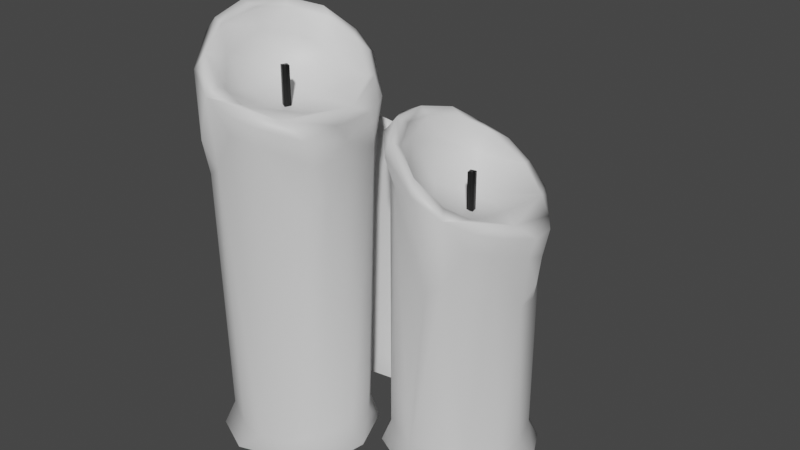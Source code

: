 # Source: Candle.blend  (saved by Blender 3.4.6; exported with 4.5.12 LTS)
import bpy
from mathutils import Matrix  # noqa: F401  (used for matrix-valued properties, if any)

bpy.ops.wm.read_factory_settings(use_empty=True)
scene = bpy.context.scene
scene.name = 'Scene'

# ---- collections
col_collection = bpy.data.collections.new('Collection'); scene.collection.children.link(col_collection)

# ---- materials (node trees are filled in below, after node groups)
mat_material_001 = bpy.data.materials.new('Material.001')
mat_material_001.use_transparent_shadow = False
mat_material_002 = bpy.data.materials.new('Material.002')
mat_material_002.use_transparent_shadow = False

# ---- material node trees
mat_material_001.use_nodes = True; mat_material_001.node_tree.nodes.clear()
_N = mat_material_001.node_tree.nodes; _L = mat_material_001.node_tree.links
n0 = _N.new('ShaderNodeBsdfPrincipled'); n0.name = 'Principled BSDF'; n0.location = (10, 300)
n0.distribution = 'GGX'
n0.subsurface_method = 'RANDOM_WALK_SKIN'
n0.inputs[0].default_value = (0.0, 0.0, 0.0, 1.0)
n0.inputs[3].default_value = 1.45
n0.inputs[27].default_value = (0.0, 0.0, 0.0, 1.0)
n0.inputs[28].default_value = 1.0
n1 = _N.new('ShaderNodeOutputMaterial'); n1.name = 'Material Output'; n1.location = (300, 300)
_L.new(n0.outputs[0], n1.inputs[0])
n1.is_active_output = True
mat_material_002.use_nodes = True; mat_material_002.node_tree.nodes.clear()
_N = mat_material_002.node_tree.nodes; _L = mat_material_002.node_tree.links
n0 = _N.new('ShaderNodeBsdfPrincipled'); n0.name = 'Principled BSDF'; n0.location = (10, 300)
n0.distribution = 'GGX'
n0.subsurface_method = 'RANDOM_WALK_SKIN'
n0.inputs[3].default_value = 1.45
n0.inputs[27].default_value = (0.0, 0.0, 0.0, 1.0)
n0.inputs[28].default_value = 1.0
n1 = _N.new('ShaderNodeOutputMaterial'); n1.name = 'Material Output'; n1.location = (300, 300)
_L.new(n0.outputs[0], n1.inputs[0])
n1.is_active_output = True

# ---- world
world_world = bpy.data.worlds.new('World'); scene.world = world_world
world_world.use_nodes = True; world_world.node_tree.nodes.clear()
_N = world_world.node_tree.nodes; _L = world_world.node_tree.links
n0 = _N.new('ShaderNodeOutputWorld'); n0.name = 'World Output'; n0.location = (300, 300)
n1 = _N.new('ShaderNodeBackground'); n1.name = 'Background'; n1.location = (10, 300)
n1.inputs[0].default_value = (0.05088, 0.05088, 0.05088, 1.0)
_L.new(n1.outputs[0], n0.inputs[0])
n0.is_active_output = True
world_world.color = (0.05088, 0.05088, 0.05088)
world_world.use_sun_shadow = False
world_world.sun_shadow_jitter_overblur = 0.0

# ---- meshes
me_cube_002 = bpy.data.meshes.new('Cube.002')
me_cube_002.from_pydata([(-1.0, -1.0, -1.0), (-1.0, -1.0, 1.0), (-1.0, 1.0, -1.0), (-1.0, 1.0, 1.0), (1.0, -1.0, -1.0), (1.0, -1.0, 1.0), (1.0, 1.0, -1.0), (1.0, 1.0, 1.0), (-24.25, 3.302, -17.38), (-22.66, -13.47, -18.43), (-10.28, -23.0, -18.43), (-9.135, -19.57, -17.18), (-20.88, -10.44, -17.46), (-14.39, -19.01, 0.8), (-23.81, 3.297, 1.403), (-22.24, -8.093, 0.9785), (-2.997, -22.86, -3.784), (-6.822, -24.12, 1.025), (-19.39, -13.45, 2.61), (-19.22, -16.46, 2.036), (-24.98, -6.739, 2.545), (-21.31, 8.662, 3.06), (-16.38, -12.42, 2.4), (-22.49, -4.028, 3.143), (-20.6, 1.145, 1.9), (-19.75, -1.073, 2.785), (-13.61, -12.55, 1.087), (-2.483, -22.4, 1.003), (-7.89, -20.25, 1.666), (-7.442, -9.13, -0.2517), (-13.02, 2.231, -0.2222), (-20.29, 14.94, -17.8), (-17.44, 22.82, -18.42), (-13.15, 21.03, -17.56), (-5.517, 23.63, -17.69), (-21.13, 14.31, 1.285), (-12.86, 23.39, 0.5262), (-6.67, 25.95, -0.3724), (-25.4, 4.251, 2.873), (-22.67, 15.8, 2.508), (-18.94, 8.4, 2.667), (-15.83, 18.4, 2.668), (-15.35, 24.8, 1.725), (-16.43, 12.66, 1.378), (-12.97, 19.48, 2.208), (-6.049, 23.61, 1.537), (-9.162, 25.72, 1.677), (-7.271, 19.17, 0.5401), (-3.437, 28.8, 0.7833), (4.148, -23.18, -18.43), (1.685, -20.04, -17.34), (9.294, -17.12, -17.45), (16.81, -9.336, -17.51), (21.13, -7.522, -18.43), (19.38, -1.332, -17.32), (18.7, -3.626, -4.911), (2.966, -24.3, 0.2665), (2.395, -22.13, -3.25), (-0.544, -25.4, -1.933), (8.173, -19.8, -1.341), (10.52, -20.72, -0.3062), (15.98, -15.42, -0.6681), (17.1, -7.805, -0.51), (14.02, -14.49, -1.699), (20.02, -3.241, -2.379), (21.97, -3.281, -1.305), (19.24, 3.748, -5.082), (21.35, 0.6209, -3.978), (21.74, 2.516, -2.656), (-1.026, -17.14, 0.128), (1.146, -4.58, -0.9467), (0.7248, -19.31, 0.525), (7.366, -15.09, -0.1125), (9.538, 3.237, -0.8763), (4.3, 22.84, -17.48), (8.208, 24.1, -18.42), (23.25, 2.635, -18.41), (20.24, 12.87, -18.43), (8.669, 22.98, -4.915), (11.55, 18.86, -17.44), (18.24, 9.543, -17.41), (-1.67, 26.33, -0.7571), (7.171, 24.83, -2.481), (10.61, 24.96, -0.5677), (6.171, 26.41, -0.3117), (10.32, 22.23, -2.916), (13.84, 22.11, -0.6733), (15.99, 13.86, -0.4375), (15.61, 19.17, -0.8899), (17.8, 10.7, -1.955), (22.8, 4.867, -1.369), (21.48, 6.674, -0.8621), (-2.51, 9.392, -0.8701), (-0.3229, 25.8, 1.12), (7.065, 21.64, 0.3047), (7.466, 24.08, 0.3002), (-26.59, 4.742, -18.43)], [], [(0, 1, 3, 2), (2, 3, 7, 6), (6, 7, 5, 4), (4, 5, 1, 0), (2, 6, 4, 0), (7, 3, 1, 5), (96, 9, 12), (16, 11, 57), (15, 12, 13), (58, 13, 16), (15, 20, 14), (20, 15, 19), (19, 15, 13), (25, 22, 24), (19, 13, 17), (22, 28, 26), (17, 13, 58), (26, 69, 29), (33, 32, 31), (34, 32, 33), (34, 75, 32), (74, 75, 34), (8, 31, 96), (34, 33, 37), (35, 31, 8), (35, 36, 31), (37, 33, 36), (14, 20, 38), (21, 25, 40), (35, 38, 39), (42, 39, 41), (44, 40, 43), (42, 36, 35), (45, 44, 47), (47, 43, 30), (36, 42, 48), (37, 36, 48), (52, 49, 53), (76, 54, 53), (11, 50, 57), (63, 59, 51), (54, 55, 52), (16, 57, 58), (57, 51, 59), (56, 59, 60), (65, 61, 63), (65, 62, 61), (67, 55, 66), (90, 65, 68), (30, 29, 70), (30, 70, 92), (77, 80, 76), (80, 77, 79), (74, 34, 81), (85, 80, 79), (86, 85, 83), (88, 89, 85), (78, 85, 79), (86, 88, 85), (87, 73, 62), (66, 68, 67), (89, 90, 68), (89, 91, 90), (45, 47, 94), (93, 94, 95), (92, 70, 73), (8, 96, 12), (9, 10, 11), (11, 12, 9), (49, 11, 10), (12, 11, 13), (14, 8, 15), (12, 15, 8), (11, 16, 13), (25, 23, 22), (25, 21, 23), (18, 19, 17), (24, 22, 26), (28, 18, 17), (30, 24, 26), (27, 28, 17), (26, 28, 69), (30, 26, 29), (31, 32, 96), (36, 33, 31), (35, 8, 14), (24, 40, 25), (40, 44, 41), (42, 35, 39), (43, 24, 30), (47, 44, 43), (48, 42, 46), (48, 81, 37), (92, 47, 30), (93, 46, 45), (48, 46, 93), (50, 11, 49), (51, 50, 49), (51, 49, 52), (51, 57, 50), (52, 63, 51), (52, 55, 63), (54, 66, 55), (57, 56, 58), (59, 56, 57), (60, 59, 61), (60, 61, 62), (73, 72, 62), (61, 59, 63), (63, 64, 65), (67, 68, 64), (27, 17, 56), (29, 69, 70), (71, 27, 56), (72, 70, 69), (62, 56, 60), (73, 70, 72), (74, 79, 75), (75, 79, 77), (74, 78, 79), (80, 54, 76), (80, 66, 54), (81, 34, 37), (81, 78, 74), (81, 82, 78), (84, 82, 81), (82, 85, 78), (82, 83, 85), (85, 89, 80), (88, 86, 87), (87, 62, 91), (89, 66, 80), (89, 88, 91), (66, 89, 68), (94, 93, 45), (81, 48, 84), (87, 92, 73), (94, 92, 87), (95, 94, 87), (20, 23, 38), (19, 18, 20), (18, 23, 20), (38, 23, 21), (18, 22, 23), (38, 35, 14), (40, 24, 43), (21, 40, 41), (39, 21, 41), (46, 42, 41), (44, 45, 46), (41, 44, 46), (53, 54, 52), (55, 64, 63), (65, 64, 68), (91, 62, 65), (65, 90, 91), (71, 72, 69), (71, 56, 72), (56, 62, 72), (84, 83, 82), (86, 83, 95), (87, 86, 95), (91, 88, 87), (92, 94, 47), (95, 48, 93), (84, 48, 95), (83, 84, 95), (18, 28, 22), (21, 39, 38), (56, 17, 58), (64, 55, 67), (71, 28, 27), (69, 28, 71), (9, 96, 32, 75, 77, 76, 53, 49, 10)])
me_cube_002.polygons.foreach_set('use_smooth', [True] * 174)
me_cube_002.polygons.foreach_set('material_index', [0, 0, 0, 0, 0, 0, 1, 1, 1, 1, 1, 1, 1, 1, 1, 1, 1, 1, 1, 1, 1, 1, 1, 1, 1, 1, 1, 1, 1, 1, 1, 1, 1, 1, 1, 1, 1, 1, 1, 1, 1, 1, 1, 1, 1, 1, 1, 1, 1, 1, 1, 1, 1, 1, 1, 1, 1, 1, 1, 1, 1, 1, 1, 1, 1, 1, 1, 1, 1, 1, 1, 1, 1, 1, 1, 1, 1, 1, 1, 1, 1, 1, 1, 1, 1, 1, 1, 1, 1, 1, 1, 1, 1, 1, 1, 1, 1, 1, 1, 1, 1, 1, 1, 1, 1, 1, 1, 1, 1, 1, 1, 1, 1, 1, 1, 1, 1, 1, 1, 1, 1, 1, 1, 1, 1, 1, 1, 1, 1, 1, 1, 1, 1, 1, 1, 1, 1, 1, 1, 1, 1, 1, 1, 1, 1, 1, 1, 1, 1, 1, 1, 1, 1, 1, 1, 1, 1, 1, 1, 1, 1, 1, 1, 1, 1, 1, 1, 1, 1, 1, 1, 1, 1, 1])
_uv = me_cube_002.uv_layers.new(name='UVMap')
_uv.uv.foreach_set('vector', [0.375, 0.0, 0.625, 0.0, 0.625, 0.25, 0.375, 0.25, 0.375, 0.25, 0.625, 0.25, 0.625, 0.5, 0.375, 0.5, 0.375, 0.5, 0.625, 0.5, 0.625, 0.75, 0.375, 0.75, 0.375, 0.75, 0.625, 0.75, 0.625, 1.0, 0.375, 1.0, 0.125, 0.5, 0.375, 0.5, 0.375, 0.75, 0.125, 0.75, 0.625, 0.5, 0.875, 0.5, 0.875, 0.75, 0.625, 0.75, 0.0, 0.0, 0.0, 0.0, 0.0, 0.0, 0.0, 0.0, 0.0, 0.0, 0.0, 0.0, 0.0, 0.0, 0.0, 0.0, 0.0, 0.0, 0.0, 0.0, 0.0, 0.0, 0.0, 0.0, 0.0, 0.0, 0.0, 0.0, 0.0, 0.0, 0.0, 0.0, 0.0, 0.0, 0.0, 0.0, 0.0, 0.0, 0.0, 0.0, 0.0, 0.0, 0.0, 0.0, 0.0, 0.0, 0.0, 0.0, 0.0, 0.0, 0.0, 0.0, 0.0, 0.0, 0.0, 0.0, 0.0, 0.0, 0.0, 0.0, 0.0, 0.0, 0.0, 0.0, 0.0, 0.0, 0.0, 0.0, 0.0, 0.0, 0.0, 0.0, 0.0, 0.0, 0.0, 0.0, 0.0, 0.0, 0.0, 0.0, 0.0, 0.0, 0.0, 0.0, 0.0, 0.0, 0.0, 0.0, 0.0, 0.0, 0.0, 0.0, 0.0, 0.0, 0.0, 0.0, 0.0, 0.0, 0.0, 0.0, 0.0, 0.0, 0.0, 0.0, 0.0, 0.0, 0.0, 0.0, 0.0, 0.0, 0.0, 0.0, 0.0, 0.0, 0.0, 0.0, 0.0, 0.0, 0.0, 0.0, 0.0, 0.0, 0.0, 0.0, 0.0, 0.0, 0.0, 0.0, 0.0, 0.0, 0.0, 0.0, 0.0, 0.0, 0.0, 0.0, 0.0, 0.0, 0.0, 0.0, 0.0, 0.0, 0.0, 0.0, 0.0, 0.0, 0.0, 0.0, 0.0, 0.0, 0.0, 0.0, 0.0, 0.0, 0.0, 0.0, 0.0, 0.0, 0.0, 0.0, 0.0, 0.0, 0.0, 0.0, 0.0, 0.0, 0.0, 0.0, 0.0, 0.0, 0.0, 0.0, 0.0, 0.0, 0.0, 0.0, 0.0, 0.0, 0.0, 0.0, 0.0, 0.0, 0.0, 0.0, 0.0, 0.0, 0.0, 0.0, 0.0, 0.0, 0.0, 0.0, 0.0, 0.0, 0.0, 0.0, 0.0, 0.0, 0.0, 0.0, 0.0, 0.0, 0.0, 0.0, 0.0, 0.0, 0.0, 0.0, 0.0, 0.0, 0.0, 0.0, 0.0, 0.0, 0.0, 0.0, 0.0, 0.0, 0.0, 0.0, 0.0, 0.0, 0.0, 0.0, 0.0, 0.0, 0.0, 0.0, 0.0, 0.0, 0.0, 0.0, 0.0, 0.0, 0.0, 0.0, 0.0, 0.0, 0.0, 0.0, 0.0, 0.0, 0.0, 0.0, 0.0, 0.0, 0.0, 0.0, 0.0, 0.0, 0.0, 0.0, 0.0, 0.0, 0.0, 0.0, 0.0, 0.0, 0.0, 0.0, 0.0, 0.0, 0.0, 0.0, 0.0, 0.0, 0.0, 0.0, 0.0, 0.0, 0.0, 0.0, 0.0, 0.0, 0.0, 0.0, 0.0, 0.0, 0.0, 0.0, 0.0, 0.0, 0.0, 0.0, 0.0, 0.0, 0.0, 0.0, 0.0, 0.0, 0.0, 0.0, 0.0, 0.0, 0.0, 0.0, 0.0, 0.0, 0.0, 0.0, 0.0, 0.0, 0.0, 0.0, 0.0, 0.0, 0.0, 0.0, 0.0, 0.0, 0.0, 0.0, 0.0, 0.0, 0.0, 0.0, 0.0, 0.0, 0.0, 0.0, 0.0, 0.0, 0.0, 0.0, 0.0, 0.0, 0.0, 0.0, 0.0, 0.0, 0.0, 0.0, 0.0, 0.0, 0.0, 0.0, 0.0, 0.0, 0.0, 0.0, 0.0, 0.0, 0.0, 0.0, 0.0, 0.0, 0.0, 0.0, 0.0, 0.0, 0.0, 0.0, 0.0, 0.0, 0.0, 0.0, 0.0, 0.0, 0.0, 0.0, 0.0, 0.0, 0.0, 0.0, 0.0, 0.0, 0.0, 0.0, 0.0, 0.0, 0.0, 0.0, 0.0, 0.0, 0.0, 0.0, 0.0, 0.0, 0.0, 0.0, 0.0, 0.0, 0.0, 0.0, 0.0, 0.0, 0.0, 0.0, 0.0, 0.0, 0.0, 0.0, 0.0, 0.0, 0.0, 0.0, 0.0, 0.0, 0.0, 0.0, 0.0, 0.0, 0.0, 0.0, 0.0, 0.0, 0.0, 0.0, 0.0, 0.0, 0.0, 0.0, 0.0, 0.0, 0.0, 0.0, 0.0, 0.0, 0.0, 0.0, 0.0, 0.0, 0.0, 0.0, 0.0, 0.0, 0.0, 0.0, 0.0, 0.0, 0.0, 0.0, 0.0, 0.0, 0.0, 0.0, 0.0, 0.0, 0.0, 0.0, 0.0, 0.0, 0.0, 0.0, 0.0, 0.0, 0.0, 0.0, 0.0, 0.0, 0.0, 0.0, 0.0, 0.0, 0.0, 0.0, 0.0, 0.0, 0.0, 0.0, 0.0, 0.0, 0.0, 0.0, 0.0, 0.0, 0.0, 0.0, 0.0, 0.0, 0.0, 0.0, 0.0, 0.0, 0.0, 0.0, 0.0, 0.0, 0.0, 0.0, 0.0, 0.0, 0.0, 0.0, 0.0, 0.0, 0.0, 0.0, 0.0, 0.0, 0.0, 0.0, 0.0, 0.0, 0.0, 0.0, 0.0, 0.0, 0.0, 0.0, 0.0, 0.0, 0.0, 0.0, 0.0, 0.0, 0.0, 0.0, 0.0, 0.0, 0.0, 0.0, 0.0, 0.0, 0.0, 0.0, 0.0, 0.0, 0.0, 0.0, 0.0, 0.0, 0.0, 0.0, 0.0, 0.0, 0.0, 0.0, 0.0, 0.0, 0.0, 0.0, 0.0, 0.0, 0.0, 0.0, 0.0, 0.0, 0.0, 0.0, 0.0, 0.0, 0.0, 0.0, 0.0, 0.0, 0.0, 0.0, 0.0, 0.0, 0.0, 0.0, 0.0, 0.0, 0.0, 0.0, 0.0, 0.0, 0.0, 0.0, 0.0, 0.0, 0.0, 0.0, 0.0, 0.0, 0.0, 0.0, 0.0, 0.0, 0.0, 0.0, 0.0, 0.0, 0.0, 0.0, 0.0, 0.0, 0.0, 0.0, 0.0, 0.0, 0.0, 0.0, 0.0, 0.0, 0.0, 0.0, 0.0, 0.0, 0.0, 0.0, 0.0, 0.0, 0.0, 0.0, 0.0, 0.0, 0.0, 0.0, 0.0, 0.0, 0.0, 0.0, 0.0, 0.0, 0.0, 0.0, 0.0, 0.0, 0.0, 0.0, 0.0, 0.0, 0.0, 0.0, 0.0, 0.0, 0.0, 0.0, 0.0, 0.0, 0.0, 0.0, 0.0, 0.0, 0.0, 0.0, 0.0, 0.0, 0.0, 0.0, 0.0, 0.0, 0.0, 0.0, 0.0, 0.0, 0.0, 0.0, 0.0, 0.0, 0.0, 0.0, 0.0, 0.0, 0.0, 0.0, 0.0, 0.0, 0.0, 0.0, 0.0, 0.0, 0.0, 0.0, 0.0, 0.0, 0.0, 0.0, 0.0, 0.0, 0.0, 0.0, 0.0, 0.0, 0.0, 0.0, 0.0, 0.0, 0.0, 0.0, 0.0, 0.0, 0.0, 0.0, 0.0, 0.0, 0.0, 0.0, 0.0, 0.0, 0.0, 0.0, 0.0, 0.0, 0.0, 0.0, 0.0, 0.0, 0.0, 0.0, 0.0, 0.0, 0.0, 0.0, 0.0, 0.0, 0.0, 0.0, 0.0, 0.0, 0.0, 0.0, 0.0, 0.0, 0.0, 0.0, 0.0, 0.0, 0.0, 0.0, 0.0, 0.0, 0.0, 0.0, 0.0, 0.0, 0.0, 0.0, 0.0, 0.0, 0.0, 0.0, 0.0, 0.0, 0.0, 0.0, 0.0, 0.0, 0.0, 0.0, 0.0, 0.0, 0.0, 0.0, 0.0, 0.0, 0.0, 0.0, 0.0, 0.0, 0.0, 0.0, 0.0, 0.0, 0.0, 0.0, 0.0, 0.0, 0.0, 0.0, 0.0, 0.0, 0.0, 0.0, 0.0, 0.0, 0.0, 0.0, 0.0, 0.0, 0.0, 0.0, 0.0, 0.0, 0.0, 0.0, 0.0, 0.0, 0.0, 0.0, 0.0, 0.0, 0.0, 0.0, 0.0, 0.0, 0.0, 0.0, 0.0, 0.0, 0.0, 0.0, 0.0, 0.0, 0.0, 0.0, 0.0, 0.0, 0.0, 0.0, 0.0, 0.0, 0.0, 0.0, 0.0, 0.0, 0.0, 0.0, 0.0, 0.0, 0.0, 0.0, 0.0, 0.0, 0.0, 0.0, 0.0, 0.0, 0.0, 0.0, 0.0, 0.0, 0.0, 0.0, 0.0, 0.0, 0.0, 0.0, 0.0, 0.0, 0.0, 0.0, 0.0, 0.0, 0.0, 0.0, 0.0, 0.0, 0.0, 0.0, 0.0, 0.0, 0.0, 0.0, 0.0, 0.0, 0.0, 0.0, 0.0, 0.0, 0.0, 0.0, 0.0, 0.0, 0.0, 0.0, 0.0, 0.0, 0.0, 0.0, 0.0, 0.0, 0.0, 0.0, 0.0, 0.0, 0.0, 0.0, 0.0, 0.0, 0.0, 0.0, 0.0, 0.0, 0.0, 0.0, 0.0, 0.0, 0.0, 0.0, 0.0, 0.0, 0.0, 0.0, 0.0, 0.0, 0.0, 0.0, 0.0, 0.0, 0.0, 0.0, 0.0, 0.0, 0.0, 0.0, 0.0, 0.0, 0.0, 0.0, 0.0, 0.0, 0.0, 0.0, 0.0, 0.0, 0.0, 0.0, 0.0, 0.0, 0.0, 0.0, 0.0, 0.0, 0.0, 0.0, 0.0, 0.0, 0.0, 0.0, 0.0, 0.0, 0.0, 0.0, 0.0, 0.0, 0.0, 0.0, 0.0, 0.0, 0.0, 0.0, 0.0, 0.0, 0.0, 0.0, 0.0, 0.0, 0.0, 0.0, 0.0, 0.0, 0.0, 0.0, 0.0, 0.0, 0.0, 0.0, 0.0, 0.0, 0.0, 0.0, 0.0, 0.0, 0.0, 0.0, 0.0, 0.0, 0.0, 0.0, 0.0, 0.0, 0.0, 0.0, 0.0, 0.0, 0.0, 0.0, 0.0, 0.0, 0.0, 0.0, 0.0, 0.0, 0.0, 0.0, 0.0, 0.0, 0.0, 0.0, 0.0, 0.0, 0.0, 0.0, 0.0, 0.0, 0.0, 0.0, 0.0, 0.0, 0.0, 0.0, 0.0, 0.0, 0.0, 0.0, 0.0, 0.0, 0.0, 0.0, 0.0, 0.0, 0.0, 0.0, 0.0, 0.0, 0.0, 0.0, 0.0, 0.0, 0.8312, 0.6765, 0.8442, 0.6123, 0.7992, 0.5401, 0.7104, 0.5405, 0.6593, 0.5872, 0.6508, 0.6288, 0.6587, 0.6621, 0.7258, 0.7178, 0.7775, 0.7212])
me_cube_002.materials.append(mat_material_001)
me_cube_002.materials.append(mat_material_002)
me_cube_002.update()
me_cube_001 = bpy.data.meshes.new('Cube.001')
me_cube_001.from_pydata([(-1.0, -1.0, -7.372), (-1.0, -1.0, -5.372), (-1.0, 1.0, -7.372), (-1.0, 1.0, -5.372), (1.0, -1.0, -7.372), (1.0, -1.0, -5.372), (1.0, 1.0, -7.372), (1.0, 1.0, -5.372), (-24.25, 3.302, -17.38), (-22.66, -13.47, -18.43), (-10.28, -23.0, -18.43), (-9.135, -19.57, -17.18), (-20.88, -10.44, -17.46), (-14.39, -19.01, -5.572), (-23.81, 3.297, -4.968), (-22.24, -8.093, -5.393), (-2.997, -22.86, -10.16), (-6.822, -24.12, -5.347), (-19.39, -13.45, -3.762), (-19.22, -16.46, -4.336), (-24.98, -6.739, -3.827), (-21.31, 8.662, -3.312), (-16.38, -12.42, -3.972), (-22.49, -4.028, -3.229), (-20.6, 1.145, -4.472), (-19.75, -1.073, -3.587), (-13.61, -12.55, -5.285), (-2.483, -22.4, -5.369), (-7.89, -20.25, -4.706), (-7.442, -9.13, -6.624), (-13.02, 2.231, -6.594), (-20.29, 14.94, -17.8), (-17.44, 22.82, -18.42), (-13.15, 21.03, -17.56), (-5.517, 23.63, -17.69), (-21.13, 14.31, -5.087), (-12.86, 23.39, -5.846), (-6.67, 25.95, -6.744), (-25.4, 4.251, -3.499), (-22.67, 15.8, -3.864), (-18.94, 8.4, -3.705), (-15.83, 18.4, -3.704), (-15.35, 24.8, -4.647), (-16.43, 12.66, -4.994), (-12.97, 19.48, -4.164), (-6.049, 23.61, -4.834), (-9.162, 25.72, -4.695), (-7.271, 19.17, -5.832), (-3.437, 28.8, -5.589), (4.148, -23.18, -18.43), (1.685, -20.04, -17.34), (9.294, -17.12, -17.45), (16.81, -9.336, -17.51), (21.13, -7.522, -18.43), (19.38, -1.332, -17.32), (18.7, -3.626, -11.28), (2.966, -24.3, -6.105), (2.395, -22.13, -9.622), (-0.544, -25.4, -8.305), (8.173, -19.8, -7.713), (10.52, -20.72, -6.678), (15.98, -15.42, -7.04), (17.1, -7.805, -6.882), (14.02, -14.49, -8.071), (20.02, -3.241, -8.751), (21.97, -3.281, -7.677), (19.24, 3.748, -11.45), (21.35, 0.6209, -10.35), (21.74, 2.516, -9.028), (-1.026, -17.14, -6.244), (1.146, -4.58, -7.319), (0.7248, -19.31, -5.847), (7.366, -15.09, -6.484), (9.538, 3.237, -7.248), (4.3, 22.84, -17.48), (8.208, 24.1, -18.42), (23.25, 2.635, -18.41), (20.24, 12.87, -18.43), (8.669, 22.98, -11.29), (11.55, 18.86, -17.44), (18.24, 9.543, -17.41), (-1.67, 26.33, -7.129), (7.171, 24.83, -8.853), (10.61, 24.96, -6.94), (6.171, 26.41, -6.684), (10.32, 22.23, -9.288), (13.84, 22.11, -7.045), (15.99, 13.86, -6.809), (15.61, 19.17, -7.262), (17.8, 10.7, -8.327), (22.8, 4.867, -7.74), (21.48, 6.674, -7.234), (-2.51, 9.392, -7.242), (-0.3229, 25.8, -5.252), (7.065, 21.64, -6.067), (7.466, 24.08, -6.072), (-26.59, 4.742, -18.43)], [], [(0, 1, 3, 2), (2, 3, 7, 6), (6, 7, 5, 4), (4, 5, 1, 0), (2, 6, 4, 0), (7, 3, 1, 5), (96, 9, 12), (16, 11, 57), (15, 12, 13), (58, 13, 16), (15, 20, 14), (20, 15, 19), (19, 15, 13), (25, 22, 24), (19, 13, 17), (22, 28, 26), (17, 13, 58), (26, 69, 29), (33, 32, 31), (34, 32, 33), (34, 75, 32), (74, 75, 34), (8, 31, 96), (34, 33, 37), (35, 31, 8), (35, 36, 31), (37, 33, 36), (14, 20, 38), (21, 25, 40), (35, 38, 39), (42, 39, 41), (44, 40, 43), (42, 36, 35), (45, 44, 47), (47, 43, 30), (36, 42, 48), (37, 36, 48), (52, 49, 53), (76, 54, 53), (11, 50, 57), (63, 59, 51), (54, 55, 52), (16, 57, 58), (57, 51, 59), (56, 59, 60), (65, 61, 63), (65, 62, 61), (67, 55, 66), (90, 65, 68), (30, 29, 70), (30, 70, 92), (77, 80, 76), (80, 77, 79), (74, 34, 81), (85, 80, 79), (86, 85, 83), (88, 89, 85), (78, 85, 79), (86, 88, 85), (87, 73, 62), (66, 68, 67), (89, 90, 68), (89, 91, 90), (45, 47, 94), (93, 94, 95), (92, 70, 73), (8, 96, 12), (9, 10, 11), (11, 12, 9), (49, 11, 10), (12, 11, 13), (14, 8, 15), (12, 15, 8), (11, 16, 13), (25, 23, 22), (25, 21, 23), (18, 19, 17), (24, 22, 26), (28, 18, 17), (30, 24, 26), (27, 28, 17), (26, 28, 69), (30, 26, 29), (31, 32, 96), (36, 33, 31), (35, 8, 14), (24, 40, 25), (40, 44, 41), (42, 35, 39), (43, 24, 30), (47, 44, 43), (48, 42, 46), (48, 81, 37), (92, 47, 30), (93, 46, 45), (48, 46, 93), (50, 11, 49), (51, 50, 49), (51, 49, 52), (51, 57, 50), (52, 63, 51), (52, 55, 63), (54, 66, 55), (57, 56, 58), (59, 56, 57), (60, 59, 61), (60, 61, 62), (73, 72, 62), (61, 59, 63), (63, 64, 65), (67, 68, 64), (27, 17, 56), (29, 69, 70), (71, 27, 56), (72, 70, 69), (62, 56, 60), (73, 70, 72), (74, 79, 75), (75, 79, 77), (74, 78, 79), (80, 54, 76), (80, 66, 54), (81, 34, 37), (81, 78, 74), (81, 82, 78), (84, 82, 81), (82, 85, 78), (82, 83, 85), (85, 89, 80), (88, 86, 87), (87, 62, 91), (89, 66, 80), (89, 88, 91), (66, 89, 68), (94, 93, 45), (81, 48, 84), (87, 92, 73), (94, 92, 87), (95, 94, 87), (20, 23, 38), (19, 18, 20), (18, 23, 20), (38, 23, 21), (18, 22, 23), (38, 35, 14), (40, 24, 43), (21, 40, 41), (39, 21, 41), (46, 42, 41), (44, 45, 46), (41, 44, 46), (53, 54, 52), (55, 64, 63), (65, 64, 68), (91, 62, 65), (65, 90, 91), (71, 72, 69), (71, 56, 72), (56, 62, 72), (84, 83, 82), (86, 83, 95), (87, 86, 95), (91, 88, 87), (92, 94, 47), (95, 48, 93), (84, 48, 95), (83, 84, 95), (18, 28, 22), (21, 39, 38), (56, 17, 58), (64, 55, 67), (71, 28, 27), (69, 28, 71), (9, 96, 32, 75, 77, 76, 53, 49, 10)])
me_cube_001.polygons.foreach_set('use_smooth', [True] * 174)
me_cube_001.polygons.foreach_set('material_index', [0, 0, 0, 0, 0, 0, 1, 1, 1, 1, 1, 1, 1, 1, 1, 1, 1, 1, 1, 1, 1, 1, 1, 1, 1, 1, 1, 1, 1, 1, 1, 1, 1, 1, 1, 1, 1, 1, 1, 1, 1, 1, 1, 1, 1, 1, 1, 1, 1, 1, 1, 1, 1, 1, 1, 1, 1, 1, 1, 1, 1, 1, 1, 1, 1, 1, 1, 1, 1, 1, 1, 1, 1, 1, 1, 1, 1, 1, 1, 1, 1, 1, 1, 1, 1, 1, 1, 1, 1, 1, 1, 1, 1, 1, 1, 1, 1, 1, 1, 1, 1, 1, 1, 1, 1, 1, 1, 1, 1, 1, 1, 1, 1, 1, 1, 1, 1, 1, 1, 1, 1, 1, 1, 1, 1, 1, 1, 1, 1, 1, 1, 1, 1, 1, 1, 1, 1, 1, 1, 1, 1, 1, 1, 1, 1, 1, 1, 1, 1, 1, 1, 1, 1, 1, 1, 1, 1, 1, 1, 1, 1, 1, 1, 1, 1, 1, 1, 1, 1, 1, 1, 1, 1, 1])
_uv = me_cube_001.uv_layers.new(name='UVMap')
_uv.uv.foreach_set('vector', [0.375, 0.0, 0.625, 0.0, 0.625, 0.25, 0.375, 0.25, 0.375, 0.25, 0.625, 0.25, 0.625, 0.5, 0.375, 0.5, 0.375, 0.5, 0.625, 0.5, 0.625, 0.75, 0.375, 0.75, 0.375, 0.75, 0.625, 0.75, 0.625, 1.0, 0.375, 1.0, 0.125, 0.5, 0.375, 0.5, 0.375, 0.75, 0.125, 0.75, 0.625, 0.5, 0.875, 0.5, 0.875, 0.75, 0.625, 0.75, 0.0, 0.0, 0.0, 0.0, 0.0, 0.0, 0.0, 0.0, 0.0, 0.0, 0.0, 0.0, 0.0, 0.0, 0.0, 0.0, 0.0, 0.0, 0.0, 0.0, 0.0, 0.0, 0.0, 0.0, 0.0, 0.0, 0.0, 0.0, 0.0, 0.0, 0.0, 0.0, 0.0, 0.0, 0.0, 0.0, 0.0, 0.0, 0.0, 0.0, 0.0, 0.0, 0.0, 0.0, 0.0, 0.0, 0.0, 0.0, 0.0, 0.0, 0.0, 0.0, 0.0, 0.0, 0.0, 0.0, 0.0, 0.0, 0.0, 0.0, 0.0, 0.0, 0.0, 0.0, 0.0, 0.0, 0.0, 0.0, 0.0, 0.0, 0.0, 0.0, 0.0, 0.0, 0.0, 0.0, 0.0, 0.0, 0.0, 0.0, 0.0, 0.0, 0.0, 0.0, 0.0, 0.0, 0.0, 0.0, 0.0, 0.0, 0.0, 0.0, 0.0, 0.0, 0.0, 0.0, 0.0, 0.0, 0.0, 0.0, 0.0, 0.0, 0.0, 0.0, 0.0, 0.0, 0.0, 0.0, 0.0, 0.0, 0.0, 0.0, 0.0, 0.0, 0.0, 0.0, 0.0, 0.0, 0.0, 0.0, 0.0, 0.0, 0.0, 0.0, 0.0, 0.0, 0.0, 0.0, 0.0, 0.0, 0.0, 0.0, 0.0, 0.0, 0.0, 0.0, 0.0, 0.0, 0.0, 0.0, 0.0, 0.0, 0.0, 0.0, 0.0, 0.0, 0.0, 0.0, 0.0, 0.0, 0.0, 0.0, 0.0, 0.0, 0.0, 0.0, 0.0, 0.0, 0.0, 0.0, 0.0, 0.0, 0.0, 0.0, 0.0, 0.0, 0.0, 0.0, 0.0, 0.0, 0.0, 0.0, 0.0, 0.0, 0.0, 0.0, 0.0, 0.0, 0.0, 0.0, 0.0, 0.0, 0.0, 0.0, 0.0, 0.0, 0.0, 0.0, 0.0, 0.0, 0.0, 0.0, 0.0, 0.0, 0.0, 0.0, 0.0, 0.0, 0.0, 0.0, 0.0, 0.0, 0.0, 0.0, 0.0, 0.0, 0.0, 0.0, 0.0, 0.0, 0.0, 0.0, 0.0, 0.0, 0.0, 0.0, 0.0, 0.0, 0.0, 0.0, 0.0, 0.0, 0.0, 0.0, 0.0, 0.0, 0.0, 0.0, 0.0, 0.0, 0.0, 0.0, 0.0, 0.0, 0.0, 0.0, 0.0, 0.0, 0.0, 0.0, 0.0, 0.0, 0.0, 0.0, 0.0, 0.0, 0.0, 0.0, 0.0, 0.0, 0.0, 0.0, 0.0, 0.0, 0.0, 0.0, 0.0, 0.0, 0.0, 0.0, 0.0, 0.0, 0.0, 0.0, 0.0, 0.0, 0.0, 0.0, 0.0, 0.0, 0.0, 0.0, 0.0, 0.0, 0.0, 0.0, 0.0, 0.0, 0.0, 0.0, 0.0, 0.0, 0.0, 0.0, 0.0, 0.0, 0.0, 0.0, 0.0, 0.0, 0.0, 0.0, 0.0, 0.0, 0.0, 0.0, 0.0, 0.0, 0.0, 0.0, 0.0, 0.0, 0.0, 0.0, 0.0, 0.0, 0.0, 0.0, 0.0, 0.0, 0.0, 0.0, 0.0, 0.0, 0.0, 0.0, 0.0, 0.0, 0.0, 0.0, 0.0, 0.0, 0.0, 0.0, 0.0, 0.0, 0.0, 0.0, 0.0, 0.0, 0.0, 0.0, 0.0, 0.0, 0.0, 0.0, 0.0, 0.0, 0.0, 0.0, 0.0, 0.0, 0.0, 0.0, 0.0, 0.0, 0.0, 0.0, 0.0, 0.0, 0.0, 0.0, 0.0, 0.0, 0.0, 0.0, 0.0, 0.0, 0.0, 0.0, 0.0, 0.0, 0.0, 0.0, 0.0, 0.0, 0.0, 0.0, 0.0, 0.0, 0.0, 0.0, 0.0, 0.0, 0.0, 0.0, 0.0, 0.0, 0.0, 0.0, 0.0, 0.0, 0.0, 0.0, 0.0, 0.0, 0.0, 0.0, 0.0, 0.0, 0.0, 0.0, 0.0, 0.0, 0.0, 0.0, 0.0, 0.0, 0.0, 0.0, 0.0, 0.0, 0.0, 0.0, 0.0, 0.0, 0.0, 0.0, 0.0, 0.0, 0.0, 0.0, 0.0, 0.0, 0.0, 0.0, 0.0, 0.0, 0.0, 0.0, 0.0, 0.0, 0.0, 0.0, 0.0, 0.0, 0.0, 0.0, 0.0, 0.0, 0.0, 0.0, 0.0, 0.0, 0.0, 0.0, 0.0, 0.0, 0.0, 0.0, 0.0, 0.0, 0.0, 0.0, 0.0, 0.0, 0.0, 0.0, 0.0, 0.0, 0.0, 0.0, 0.0, 0.0, 0.0, 0.0, 0.0, 0.0, 0.0, 0.0, 0.0, 0.0, 0.0, 0.0, 0.0, 0.0, 0.0, 0.0, 0.0, 0.0, 0.0, 0.0, 0.0, 0.0, 0.0, 0.0, 0.0, 0.0, 0.0, 0.0, 0.0, 0.0, 0.0, 0.0, 0.0, 0.0, 0.0, 0.0, 0.0, 0.0, 0.0, 0.0, 0.0, 0.0, 0.0, 0.0, 0.0, 0.0, 0.0, 0.0, 0.0, 0.0, 0.0, 0.0, 0.0, 0.0, 0.0, 0.0, 0.0, 0.0, 0.0, 0.0, 0.0, 0.0, 0.0, 0.0, 0.0, 0.0, 0.0, 0.0, 0.0, 0.0, 0.0, 0.0, 0.0, 0.0, 0.0, 0.0, 0.0, 0.0, 0.0, 0.0, 0.0, 0.0, 0.0, 0.0, 0.0, 0.0, 0.0, 0.0, 0.0, 0.0, 0.0, 0.0, 0.0, 0.0, 0.0, 0.0, 0.0, 0.0, 0.0, 0.0, 0.0, 0.0, 0.0, 0.0, 0.0, 0.0, 0.0, 0.0, 0.0, 0.0, 0.0, 0.0, 0.0, 0.0, 0.0, 0.0, 0.0, 0.0, 0.0, 0.0, 0.0, 0.0, 0.0, 0.0, 0.0, 0.0, 0.0, 0.0, 0.0, 0.0, 0.0, 0.0, 0.0, 0.0, 0.0, 0.0, 0.0, 0.0, 0.0, 0.0, 0.0, 0.0, 0.0, 0.0, 0.0, 0.0, 0.0, 0.0, 0.0, 0.0, 0.0, 0.0, 0.0, 0.0, 0.0, 0.0, 0.0, 0.0, 0.0, 0.0, 0.0, 0.0, 0.0, 0.0, 0.0, 0.0, 0.0, 0.0, 0.0, 0.0, 0.0, 0.0, 0.0, 0.0, 0.0, 0.0, 0.0, 0.0, 0.0, 0.0, 0.0, 0.0, 0.0, 0.0, 0.0, 0.0, 0.0, 0.0, 0.0, 0.0, 0.0, 0.0, 0.0, 0.0, 0.0, 0.0, 0.0, 0.0, 0.0, 0.0, 0.0, 0.0, 0.0, 0.0, 0.0, 0.0, 0.0, 0.0, 0.0, 0.0, 0.0, 0.0, 0.0, 0.0, 0.0, 0.0, 0.0, 0.0, 0.0, 0.0, 0.0, 0.0, 0.0, 0.0, 0.0, 0.0, 0.0, 0.0, 0.0, 0.0, 0.0, 0.0, 0.0, 0.0, 0.0, 0.0, 0.0, 0.0, 0.0, 0.0, 0.0, 0.0, 0.0, 0.0, 0.0, 0.0, 0.0, 0.0, 0.0, 0.0, 0.0, 0.0, 0.0, 0.0, 0.0, 0.0, 0.0, 0.0, 0.0, 0.0, 0.0, 0.0, 0.0, 0.0, 0.0, 0.0, 0.0, 0.0, 0.0, 0.0, 0.0, 0.0, 0.0, 0.0, 0.0, 0.0, 0.0, 0.0, 0.0, 0.0, 0.0, 0.0, 0.0, 0.0, 0.0, 0.0, 0.0, 0.0, 0.0, 0.0, 0.0, 0.0, 0.0, 0.0, 0.0, 0.0, 0.0, 0.0, 0.0, 0.0, 0.0, 0.0, 0.0, 0.0, 0.0, 0.0, 0.0, 0.0, 0.0, 0.0, 0.0, 0.0, 0.0, 0.0, 0.0, 0.0, 0.0, 0.0, 0.0, 0.0, 0.0, 0.0, 0.0, 0.0, 0.0, 0.0, 0.0, 0.0, 0.0, 0.0, 0.0, 0.0, 0.0, 0.0, 0.0, 0.0, 0.0, 0.0, 0.0, 0.0, 0.0, 0.0, 0.0, 0.0, 0.0, 0.0, 0.0, 0.0, 0.0, 0.0, 0.0, 0.0, 0.0, 0.0, 0.0, 0.0, 0.0, 0.0, 0.0, 0.0, 0.0, 0.0, 0.0, 0.0, 0.0, 0.0, 0.0, 0.0, 0.0, 0.0, 0.0, 0.0, 0.0, 0.0, 0.0, 0.0, 0.0, 0.0, 0.0, 0.0, 0.0, 0.0, 0.0, 0.0, 0.0, 0.0, 0.0, 0.0, 0.0, 0.0, 0.0, 0.0, 0.0, 0.0, 0.0, 0.0, 0.0, 0.0, 0.0, 0.0, 0.0, 0.0, 0.0, 0.0, 0.0, 0.0, 0.0, 0.0, 0.0, 0.0, 0.0, 0.0, 0.0, 0.0, 0.0, 0.0, 0.0, 0.0, 0.0, 0.0, 0.0, 0.0, 0.0, 0.0, 0.0, 0.0, 0.0, 0.0, 0.0, 0.0, 0.0, 0.0, 0.0, 0.0, 0.0, 0.0, 0.0, 0.0, 0.0, 0.0, 0.0, 0.0, 0.0, 0.0, 0.0, 0.0, 0.0, 0.0, 0.0, 0.0, 0.0, 0.0, 0.0, 0.0, 0.0, 0.0, 0.0, 0.0, 0.0, 0.0, 0.0, 0.0, 0.0, 0.0, 0.0, 0.0, 0.0, 0.0, 0.0, 0.0, 0.0, 0.0, 0.0, 0.0, 0.0, 0.0, 0.0, 0.0, 0.0, 0.0, 0.0, 0.0, 0.0, 0.0, 0.0, 0.0, 0.0, 0.0, 0.0, 0.0, 0.0, 0.0, 0.0, 0.0, 0.0, 0.0, 0.0, 0.0, 0.0, 0.0, 0.0, 0.0, 0.0, 0.0, 0.0, 0.0, 0.0, 0.0, 0.0, 0.0, 0.0, 0.0, 0.0, 0.0, 0.0, 0.0, 0.0, 0.0, 0.0, 0.0, 0.0, 0.0, 0.0, 0.0, 0.0, 0.0, 0.0, 0.0, 0.0, 0.0, 0.0, 0.0, 0.0, 0.0, 0.0, 0.0, 0.0, 0.0, 0.0, 0.0, 0.0, 0.0, 0.0, 0.0, 0.0, 0.0, 0.0, 0.0, 0.0, 0.0, 0.8312, 0.6765, 0.8442, 0.6123, 0.7992, 0.5401, 0.7104, 0.5405, 0.6593, 0.5872, 0.6508, 0.6288, 0.6587, 0.6621, 0.7258, 0.7178, 0.7775, 0.7212])
me_cube_001.materials.append(mat_material_001)
me_cube_001.materials.append(mat_material_002)
me_cube_001.update()
me_cube_003 = bpy.data.meshes.new('Cube.003')
me_cube_003.from_pydata([(-1.0, -1.0, -5.544), (-1.0, -1.0, -3.544), (-1.0, 1.0, -5.544), (-1.0, 1.0, -3.544), (1.0, -1.0, -5.544), (1.0, -1.0, -3.544), (1.0, 1.0, -5.544), (1.0, 1.0, -3.544), (-24.25, 3.302, -17.38), (-22.66, -13.47, -18.43), (-10.28, -23.0, -18.43), (-9.135, -19.57, -17.18), (-20.88, -10.44, -17.46), (-14.39, -19.01, -3.744), (-23.81, 3.297, -3.141), (-22.24, -8.093, -3.566), (-2.997, -22.86, -8.329), (-6.822, -24.12, -3.519), (-19.39, -13.45, -1.934), (-19.22, -16.46, -2.508), (-24.98, -6.739, -1.999), (-21.31, 8.662, -1.485), (-16.38, -12.42, -2.144), (-22.49, -4.028, -1.402), (-20.6, 1.145, -2.644), (-19.75, -1.073, -1.759), (-13.61, -12.55, -3.457), (-2.483, -22.4, -3.541), (-7.89, -20.25, -2.879), (-7.442, -9.13, -4.796), (-13.02, 2.231, -4.767), (-20.29, 14.94, -17.8), (-17.44, 22.82, -18.42), (-13.15, 21.03, -17.56), (-5.517, 23.63, -17.69), (-21.13, 14.31, -3.259), (-12.86, 23.39, -4.018), (-6.67, 25.95, -4.917), (-25.4, 4.251, -1.672), (-22.67, 15.8, -2.036), (-18.94, 8.4, -1.878), (-15.83, 18.4, -1.877), (-15.35, 24.8, -2.819), (-16.43, 12.66, -3.167), (-12.97, 19.48, -2.336), (-6.049, 23.61, -3.007), (-9.162, 25.72, -2.867), (-7.271, 19.17, -4.004), (-3.437, 28.8, -3.761), (4.148, -23.18, -18.43), (1.685, -20.04, -17.34), (9.294, -17.12, -17.45), (16.81, -9.336, -17.51), (21.13, -7.522, -18.43), (19.38, -1.332, -17.32), (18.7, -3.626, -9.456), (2.966, -24.3, -4.278), (2.395, -22.13, -7.794), (-0.544, -25.4, -6.478), (8.173, -19.8, -5.885), (10.52, -20.72, -4.851), (15.98, -15.42, -5.212), (17.1, -7.805, -5.054), (14.02, -14.49, -6.244), (20.02, -3.241, -6.923), (21.97, -3.281, -5.849), (19.24, 3.748, -9.627), (21.35, 0.6209, -8.522), (21.74, 2.516, -7.201), (-1.026, -17.14, -4.416), (1.146, -4.58, -5.491), (0.7248, -19.31, -4.019), (7.366, -15.09, -4.657), (9.538, 3.237, -5.421), (4.3, 22.84, -17.48), (8.208, 24.1, -18.42), (23.25, 2.635, -18.41), (20.24, 12.87, -18.43), (8.669, 22.98, -9.46), (11.55, 18.86, -17.44), (18.24, 9.543, -17.41), (-1.67, 26.33, -5.301), (7.171, 24.83, -7.025), (10.61, 24.96, -5.112), (6.171, 26.41, -4.856), (10.32, 22.23, -7.46), (13.84, 22.11, -5.218), (15.99, 13.86, -4.982), (15.61, 19.17, -5.434), (17.8, 10.7, -6.499), (22.8, 4.867, -5.913), (21.48, 6.674, -5.406), (-2.51, 9.392, -5.414), (-0.3229, 25.8, -3.425), (7.065, 21.64, -4.24), (7.466, 24.08, -4.244), (-26.59, 4.742, -18.43)], [], [(0, 1, 3, 2), (2, 3, 7, 6), (6, 7, 5, 4), (4, 5, 1, 0), (2, 6, 4, 0), (7, 3, 1, 5), (96, 9, 12), (16, 11, 57), (15, 12, 13), (58, 13, 16), (15, 20, 14), (20, 15, 19), (19, 15, 13), (25, 22, 24), (19, 13, 17), (22, 28, 26), (17, 13, 58), (26, 69, 29), (33, 32, 31), (34, 32, 33), (34, 75, 32), (74, 75, 34), (8, 31, 96), (34, 33, 37), (35, 31, 8), (35, 36, 31), (37, 33, 36), (14, 20, 38), (21, 25, 40), (35, 38, 39), (42, 39, 41), (44, 40, 43), (42, 36, 35), (45, 44, 47), (47, 43, 30), (36, 42, 48), (37, 36, 48), (52, 49, 53), (76, 54, 53), (11, 50, 57), (63, 59, 51), (54, 55, 52), (16, 57, 58), (57, 51, 59), (56, 59, 60), (65, 61, 63), (65, 62, 61), (67, 55, 66), (90, 65, 68), (30, 29, 70), (30, 70, 92), (77, 80, 76), (80, 77, 79), (74, 34, 81), (85, 80, 79), (86, 85, 83), (88, 89, 85), (78, 85, 79), (86, 88, 85), (87, 73, 62), (66, 68, 67), (89, 90, 68), (89, 91, 90), (45, 47, 94), (93, 94, 95), (92, 70, 73), (8, 96, 12), (9, 10, 11), (11, 12, 9), (49, 11, 10), (12, 11, 13), (14, 8, 15), (12, 15, 8), (11, 16, 13), (25, 23, 22), (25, 21, 23), (18, 19, 17), (24, 22, 26), (28, 18, 17), (30, 24, 26), (27, 28, 17), (26, 28, 69), (30, 26, 29), (31, 32, 96), (36, 33, 31), (35, 8, 14), (24, 40, 25), (40, 44, 41), (42, 35, 39), (43, 24, 30), (47, 44, 43), (48, 42, 46), (48, 81, 37), (92, 47, 30), (93, 46, 45), (48, 46, 93), (50, 11, 49), (51, 50, 49), (51, 49, 52), (51, 57, 50), (52, 63, 51), (52, 55, 63), (54, 66, 55), (57, 56, 58), (59, 56, 57), (60, 59, 61), (60, 61, 62), (73, 72, 62), (61, 59, 63), (63, 64, 65), (67, 68, 64), (27, 17, 56), (29, 69, 70), (71, 27, 56), (72, 70, 69), (62, 56, 60), (73, 70, 72), (74, 79, 75), (75, 79, 77), (74, 78, 79), (80, 54, 76), (80, 66, 54), (81, 34, 37), (81, 78, 74), (81, 82, 78), (84, 82, 81), (82, 85, 78), (82, 83, 85), (85, 89, 80), (88, 86, 87), (87, 62, 91), (89, 66, 80), (89, 88, 91), (66, 89, 68), (94, 93, 45), (81, 48, 84), (87, 92, 73), (94, 92, 87), (95, 94, 87), (20, 23, 38), (19, 18, 20), (18, 23, 20), (38, 23, 21), (18, 22, 23), (38, 35, 14), (40, 24, 43), (21, 40, 41), (39, 21, 41), (46, 42, 41), (44, 45, 46), (41, 44, 46), (53, 54, 52), (55, 64, 63), (65, 64, 68), (91, 62, 65), (65, 90, 91), (71, 72, 69), (71, 56, 72), (56, 62, 72), (84, 83, 82), (86, 83, 95), (87, 86, 95), (91, 88, 87), (92, 94, 47), (95, 48, 93), (84, 48, 95), (83, 84, 95), (18, 28, 22), (21, 39, 38), (56, 17, 58), (64, 55, 67), (71, 28, 27), (69, 28, 71), (9, 96, 32, 75, 77, 76, 53, 49, 10)])
me_cube_003.polygons.foreach_set('use_smooth', [True] * 174)
me_cube_003.polygons.foreach_set('material_index', [0, 0, 0, 0, 0, 0, 1, 1, 1, 1, 1, 1, 1, 1, 1, 1, 1, 1, 1, 1, 1, 1, 1, 1, 1, 1, 1, 1, 1, 1, 1, 1, 1, 1, 1, 1, 1, 1, 1, 1, 1, 1, 1, 1, 1, 1, 1, 1, 1, 1, 1, 1, 1, 1, 1, 1, 1, 1, 1, 1, 1, 1, 1, 1, 1, 1, 1, 1, 1, 1, 1, 1, 1, 1, 1, 1, 1, 1, 1, 1, 1, 1, 1, 1, 1, 1, 1, 1, 1, 1, 1, 1, 1, 1, 1, 1, 1, 1, 1, 1, 1, 1, 1, 1, 1, 1, 1, 1, 1, 1, 1, 1, 1, 1, 1, 1, 1, 1, 1, 1, 1, 1, 1, 1, 1, 1, 1, 1, 1, 1, 1, 1, 1, 1, 1, 1, 1, 1, 1, 1, 1, 1, 1, 1, 1, 1, 1, 1, 1, 1, 1, 1, 1, 1, 1, 1, 1, 1, 1, 1, 1, 1, 1, 1, 1, 1, 1, 1, 1, 1, 1, 1, 1, 1])
_uv = me_cube_003.uv_layers.new(name='UVMap')
_uv.uv.foreach_set('vector', [0.375, 0.0, 0.625, 0.0, 0.625, 0.25, 0.375, 0.25, 0.375, 0.25, 0.625, 0.25, 0.625, 0.5, 0.375, 0.5, 0.375, 0.5, 0.625, 0.5, 0.625, 0.75, 0.375, 0.75, 0.375, 0.75, 0.625, 0.75, 0.625, 1.0, 0.375, 1.0, 0.125, 0.5, 0.375, 0.5, 0.375, 0.75, 0.125, 0.75, 0.625, 0.5, 0.875, 0.5, 0.875, 0.75, 0.625, 0.75, 0.0, 0.0, 0.0, 0.0, 0.0, 0.0, 0.0, 0.0, 0.0, 0.0, 0.0, 0.0, 0.0, 0.0, 0.0, 0.0, 0.0, 0.0, 0.0, 0.0, 0.0, 0.0, 0.0, 0.0, 0.0, 0.0, 0.0, 0.0, 0.0, 0.0, 0.0, 0.0, 0.0, 0.0, 0.0, 0.0, 0.0, 0.0, 0.0, 0.0, 0.0, 0.0, 0.0, 0.0, 0.0, 0.0, 0.0, 0.0, 0.0, 0.0, 0.0, 0.0, 0.0, 0.0, 0.0, 0.0, 0.0, 0.0, 0.0, 0.0, 0.0, 0.0, 0.0, 0.0, 0.0, 0.0, 0.0, 0.0, 0.0, 0.0, 0.0, 0.0, 0.0, 0.0, 0.0, 0.0, 0.0, 0.0, 0.0, 0.0, 0.0, 0.0, 0.0, 0.0, 0.0, 0.0, 0.0, 0.0, 0.0, 0.0, 0.0, 0.0, 0.0, 0.0, 0.0, 0.0, 0.0, 0.0, 0.0, 0.0, 0.0, 0.0, 0.0, 0.0, 0.0, 0.0, 0.0, 0.0, 0.0, 0.0, 0.0, 0.0, 0.0, 0.0, 0.0, 0.0, 0.0, 0.0, 0.0, 0.0, 0.0, 0.0, 0.0, 0.0, 0.0, 0.0, 0.0, 0.0, 0.0, 0.0, 0.0, 0.0, 0.0, 0.0, 0.0, 0.0, 0.0, 0.0, 0.0, 0.0, 0.0, 0.0, 0.0, 0.0, 0.0, 0.0, 0.0, 0.0, 0.0, 0.0, 0.0, 0.0, 0.0, 0.0, 0.0, 0.0, 0.0, 0.0, 0.0, 0.0, 0.0, 0.0, 0.0, 0.0, 0.0, 0.0, 0.0, 0.0, 0.0, 0.0, 0.0, 0.0, 0.0, 0.0, 0.0, 0.0, 0.0, 0.0, 0.0, 0.0, 0.0, 0.0, 0.0, 0.0, 0.0, 0.0, 0.0, 0.0, 0.0, 0.0, 0.0, 0.0, 0.0, 0.0, 0.0, 0.0, 0.0, 0.0, 0.0, 0.0, 0.0, 0.0, 0.0, 0.0, 0.0, 0.0, 0.0, 0.0, 0.0, 0.0, 0.0, 0.0, 0.0, 0.0, 0.0, 0.0, 0.0, 0.0, 0.0, 0.0, 0.0, 0.0, 0.0, 0.0, 0.0, 0.0, 0.0, 0.0, 0.0, 0.0, 0.0, 0.0, 0.0, 0.0, 0.0, 0.0, 0.0, 0.0, 0.0, 0.0, 0.0, 0.0, 0.0, 0.0, 0.0, 0.0, 0.0, 0.0, 0.0, 0.0, 0.0, 0.0, 0.0, 0.0, 0.0, 0.0, 0.0, 0.0, 0.0, 0.0, 0.0, 0.0, 0.0, 0.0, 0.0, 0.0, 0.0, 0.0, 0.0, 0.0, 0.0, 0.0, 0.0, 0.0, 0.0, 0.0, 0.0, 0.0, 0.0, 0.0, 0.0, 0.0, 0.0, 0.0, 0.0, 0.0, 0.0, 0.0, 0.0, 0.0, 0.0, 0.0, 0.0, 0.0, 0.0, 0.0, 0.0, 0.0, 0.0, 0.0, 0.0, 0.0, 0.0, 0.0, 0.0, 0.0, 0.0, 0.0, 0.0, 0.0, 0.0, 0.0, 0.0, 0.0, 0.0, 0.0, 0.0, 0.0, 0.0, 0.0, 0.0, 0.0, 0.0, 0.0, 0.0, 0.0, 0.0, 0.0, 0.0, 0.0, 0.0, 0.0, 0.0, 0.0, 0.0, 0.0, 0.0, 0.0, 0.0, 0.0, 0.0, 0.0, 0.0, 0.0, 0.0, 0.0, 0.0, 0.0, 0.0, 0.0, 0.0, 0.0, 0.0, 0.0, 0.0, 0.0, 0.0, 0.0, 0.0, 0.0, 0.0, 0.0, 0.0, 0.0, 0.0, 0.0, 0.0, 0.0, 0.0, 0.0, 0.0, 0.0, 0.0, 0.0, 0.0, 0.0, 0.0, 0.0, 0.0, 0.0, 0.0, 0.0, 0.0, 0.0, 0.0, 0.0, 0.0, 0.0, 0.0, 0.0, 0.0, 0.0, 0.0, 0.0, 0.0, 0.0, 0.0, 0.0, 0.0, 0.0, 0.0, 0.0, 0.0, 0.0, 0.0, 0.0, 0.0, 0.0, 0.0, 0.0, 0.0, 0.0, 0.0, 0.0, 0.0, 0.0, 0.0, 0.0, 0.0, 0.0, 0.0, 0.0, 0.0, 0.0, 0.0, 0.0, 0.0, 0.0, 0.0, 0.0, 0.0, 0.0, 0.0, 0.0, 0.0, 0.0, 0.0, 0.0, 0.0, 0.0, 0.0, 0.0, 0.0, 0.0, 0.0, 0.0, 0.0, 0.0, 0.0, 0.0, 0.0, 0.0, 0.0, 0.0, 0.0, 0.0, 0.0, 0.0, 0.0, 0.0, 0.0, 0.0, 0.0, 0.0, 0.0, 0.0, 0.0, 0.0, 0.0, 0.0, 0.0, 0.0, 0.0, 0.0, 0.0, 0.0, 0.0, 0.0, 0.0, 0.0, 0.0, 0.0, 0.0, 0.0, 0.0, 0.0, 0.0, 0.0, 0.0, 0.0, 0.0, 0.0, 0.0, 0.0, 0.0, 0.0, 0.0, 0.0, 0.0, 0.0, 0.0, 0.0, 0.0, 0.0, 0.0, 0.0, 0.0, 0.0, 0.0, 0.0, 0.0, 0.0, 0.0, 0.0, 0.0, 0.0, 0.0, 0.0, 0.0, 0.0, 0.0, 0.0, 0.0, 0.0, 0.0, 0.0, 0.0, 0.0, 0.0, 0.0, 0.0, 0.0, 0.0, 0.0, 0.0, 0.0, 0.0, 0.0, 0.0, 0.0, 0.0, 0.0, 0.0, 0.0, 0.0, 0.0, 0.0, 0.0, 0.0, 0.0, 0.0, 0.0, 0.0, 0.0, 0.0, 0.0, 0.0, 0.0, 0.0, 0.0, 0.0, 0.0, 0.0, 0.0, 0.0, 0.0, 0.0, 0.0, 0.0, 0.0, 0.0, 0.0, 0.0, 0.0, 0.0, 0.0, 0.0, 0.0, 0.0, 0.0, 0.0, 0.0, 0.0, 0.0, 0.0, 0.0, 0.0, 0.0, 0.0, 0.0, 0.0, 0.0, 0.0, 0.0, 0.0, 0.0, 0.0, 0.0, 0.0, 0.0, 0.0, 0.0, 0.0, 0.0, 0.0, 0.0, 0.0, 0.0, 0.0, 0.0, 0.0, 0.0, 0.0, 0.0, 0.0, 0.0, 0.0, 0.0, 0.0, 0.0, 0.0, 0.0, 0.0, 0.0, 0.0, 0.0, 0.0, 0.0, 0.0, 0.0, 0.0, 0.0, 0.0, 0.0, 0.0, 0.0, 0.0, 0.0, 0.0, 0.0, 0.0, 0.0, 0.0, 0.0, 0.0, 0.0, 0.0, 0.0, 0.0, 0.0, 0.0, 0.0, 0.0, 0.0, 0.0, 0.0, 0.0, 0.0, 0.0, 0.0, 0.0, 0.0, 0.0, 0.0, 0.0, 0.0, 0.0, 0.0, 0.0, 0.0, 0.0, 0.0, 0.0, 0.0, 0.0, 0.0, 0.0, 0.0, 0.0, 0.0, 0.0, 0.0, 0.0, 0.0, 0.0, 0.0, 0.0, 0.0, 0.0, 0.0, 0.0, 0.0, 0.0, 0.0, 0.0, 0.0, 0.0, 0.0, 0.0, 0.0, 0.0, 0.0, 0.0, 0.0, 0.0, 0.0, 0.0, 0.0, 0.0, 0.0, 0.0, 0.0, 0.0, 0.0, 0.0, 0.0, 0.0, 0.0, 0.0, 0.0, 0.0, 0.0, 0.0, 0.0, 0.0, 0.0, 0.0, 0.0, 0.0, 0.0, 0.0, 0.0, 0.0, 0.0, 0.0, 0.0, 0.0, 0.0, 0.0, 0.0, 0.0, 0.0, 0.0, 0.0, 0.0, 0.0, 0.0, 0.0, 0.0, 0.0, 0.0, 0.0, 0.0, 0.0, 0.0, 0.0, 0.0, 0.0, 0.0, 0.0, 0.0, 0.0, 0.0, 0.0, 0.0, 0.0, 0.0, 0.0, 0.0, 0.0, 0.0, 0.0, 0.0, 0.0, 0.0, 0.0, 0.0, 0.0, 0.0, 0.0, 0.0, 0.0, 0.0, 0.0, 0.0, 0.0, 0.0, 0.0, 0.0, 0.0, 0.0, 0.0, 0.0, 0.0, 0.0, 0.0, 0.0, 0.0, 0.0, 0.0, 0.0, 0.0, 0.0, 0.0, 0.0, 0.0, 0.0, 0.0, 0.0, 0.0, 0.0, 0.0, 0.0, 0.0, 0.0, 0.0, 0.0, 0.0, 0.0, 0.0, 0.0, 0.0, 0.0, 0.0, 0.0, 0.0, 0.0, 0.0, 0.0, 0.0, 0.0, 0.0, 0.0, 0.0, 0.0, 0.0, 0.0, 0.0, 0.0, 0.0, 0.0, 0.0, 0.0, 0.0, 0.0, 0.0, 0.0, 0.0, 0.0, 0.0, 0.0, 0.0, 0.0, 0.0, 0.0, 0.0, 0.0, 0.0, 0.0, 0.0, 0.0, 0.0, 0.0, 0.0, 0.0, 0.0, 0.0, 0.0, 0.0, 0.0, 0.0, 0.0, 0.0, 0.0, 0.0, 0.0, 0.0, 0.0, 0.0, 0.0, 0.0, 0.0, 0.0, 0.0, 0.0, 0.0, 0.0, 0.0, 0.0, 0.0, 0.0, 0.0, 0.0, 0.0, 0.0, 0.0, 0.0, 0.0, 0.0, 0.0, 0.0, 0.0, 0.0, 0.0, 0.0, 0.0, 0.0, 0.0, 0.0, 0.0, 0.0, 0.0, 0.0, 0.0, 0.0, 0.0, 0.0, 0.0, 0.0, 0.0, 0.0, 0.0, 0.0, 0.0, 0.0, 0.0, 0.0, 0.0, 0.0, 0.0, 0.0, 0.0, 0.0, 0.0, 0.0, 0.0, 0.0, 0.0, 0.0, 0.0, 0.0, 0.0, 0.0, 0.0, 0.0, 0.0, 0.0, 0.0, 0.0, 0.0, 0.0, 0.0, 0.0, 0.0, 0.0, 0.0, 0.0, 0.0, 0.0, 0.0, 0.0, 0.0, 0.0, 0.0, 0.0, 0.0, 0.0, 0.0, 0.0, 0.0, 0.0, 0.0, 0.0, 0.0, 0.0, 0.0, 0.0, 0.0, 0.0, 0.0, 0.0, 0.0, 0.0, 0.0, 0.0, 0.0, 0.0, 0.0, 0.0, 0.0, 0.0, 0.0, 0.0, 0.0, 0.0, 0.0, 0.0, 0.0, 0.0, 0.0, 0.0, 0.0, 0.8312, 0.6765, 0.8442, 0.6123, 0.7992, 0.5401, 0.7104, 0.5405, 0.6593, 0.5872, 0.6508, 0.6288, 0.6587, 0.6621, 0.7258, 0.7178, 0.7775, 0.7212])
me_cube_003.materials.append(mat_material_001)
me_cube_003.materials.append(mat_material_002)
me_cube_003.update()

# ---- objects
ob_cube = bpy.data.objects.new('Cube', me_cube_002)
ob_cube_001 = bpy.data.objects.new('Cube.001', me_cube_001)
ob_cube_002 = bpy.data.objects.new('Cube.002', me_cube_003)

# ---- transforms, parenting, visibility, modifiers, constraints
ob_cube.location = (0.0, 0.0, 0.3954)
ob_cube.rotation_euler = (0.0, -0.0, -0.429)
ob_cube.scale = (0.0034, 0.0034, 0.02146)
ob_cube_001.location = (0.0, 0.2091, 0.3954)
ob_cube_001.rotation_euler = (0.0, -0.0, -4.775)
ob_cube_001.scale = (0.0034, 0.0034, 0.02146)
ob_cube_002.location = (0.1569, 0.09145, 0.3954)
ob_cube_002.rotation_euler = (0.0, -0.0, -6.098)
ob_cube_002.scale = (0.0034, 0.0034, 0.02146)

# ---- collection membership
col_collection.objects.link(ob_cube)
col_collection.objects.link(ob_cube_001)
col_collection.objects.link(ob_cube_002)

# ---- scene / render settings (as saved in the file)
scene.frame_start = 1; scene.frame_end = 250; scene.frame_set(1)
scene.render.engine = 'BLENDER_EEVEE_NEXT'
scene.cycles.sampling_pattern = 'TABULATED_SOBOL'
scene.cycles.use_light_tree = False
scene.view_settings.view_transform = 'Filmic'
bpy.context.view_layer.update()

# ---- added for rendering (the .blend has no active camera and no usable light): camera, sun
cam_auto = bpy.data.cameras.new('AutoCamera')
cam_auto.lens = 50.0
cam_auto.sensor_width = 36.0
cam_auto.clip_end = 1000.0
ob_auto_camera = bpy.data.objects.new('AutoCamera', cam_auto)
scene.collection.objects.link(ob_auto_camera)
ob_auto_camera.location = (0.729937, -0.705188, 0.762387)
ob_auto_camera.rotation_euler = (1.09748, -7.21219e-08, 0.694738)
scene.camera = ob_auto_camera
light_auto_sun = bpy.data.lights.new('AutoSun', 'SUN')
light_auto_sun.energy = 3.0
light_auto_sun.angle = 0.0523599
ob_auto_sun = bpy.data.objects.new('AutoSun', light_auto_sun)
scene.collection.objects.link(ob_auto_sun)
ob_auto_sun.rotation_euler = (0.872665, 0.174533, 0.523599)
bpy.context.view_layer.update()
